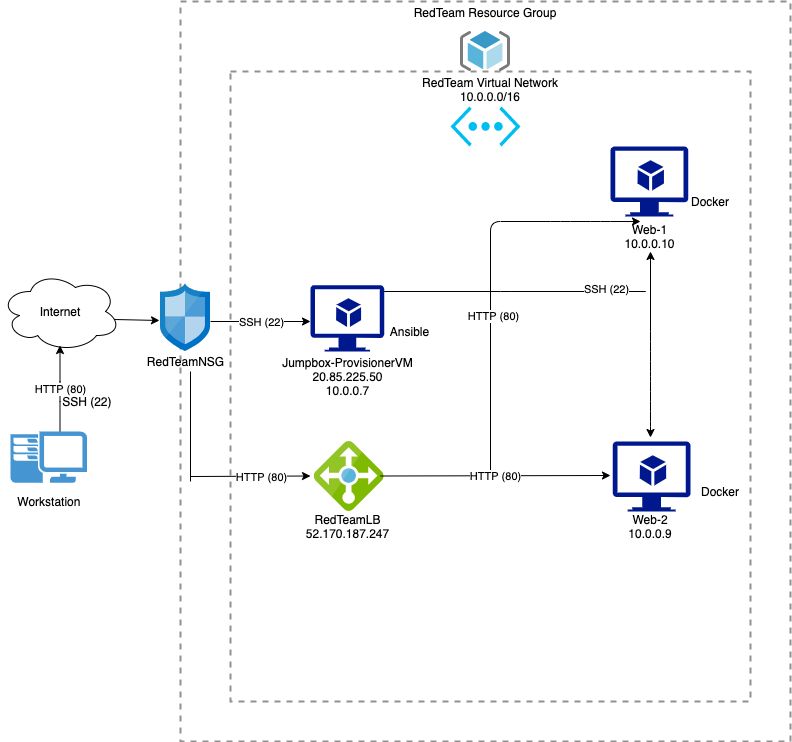

The diagram above was exported from draw.io. Its source (the exported page's mxGraphModel, read from the mxfile embedded in the PNG):
<mxGraphModel dx="738" dy="468" grid="1" gridSize="10" guides="1" tooltips="1" connect="1" arrows="1" fold="1" page="1" pageScale="1" pageWidth="850" pageHeight="1100" math="0" shadow="0">
  <root>
    <mxCell id="0" />
    <mxCell id="1" parent="0" />
    <mxCell id="bFRw0hHWmZYpGint1-xN-22" value="RedTeam Resource Group" style="fontStyle=0;verticalAlign=top;align=center;spacingTop=-2;fillColor=none;rounded=0;whiteSpace=wrap;html=1;strokeColor=#919191;strokeWidth=2;dashed=1;container=1;collapsible=0;expand=0;recursiveResize=0;" parent="1" vertex="1">
      <mxGeometry x="190" y="10" width="610" height="740" as="geometry" />
    </mxCell>
    <mxCell id="bFRw0hHWmZYpGint1-xN-24" value="RedTeam Virtual Network&lt;br&gt;10.0.0.0/16" style="fontStyle=0;verticalAlign=top;align=center;spacingTop=-2;fillColor=none;rounded=0;whiteSpace=wrap;html=1;strokeColor=#919191;strokeWidth=2;dashed=1;container=1;collapsible=0;expand=0;recursiveResize=0;" parent="bFRw0hHWmZYpGint1-xN-22" vertex="1">
      <mxGeometry x="50" y="70" width="520" height="630" as="geometry" />
    </mxCell>
    <mxCell id="bFRw0hHWmZYpGint1-xN-23" value="" style="verticalLabelPosition=bottom;html=1;verticalAlign=top;align=center;strokeColor=none;fillColor=#00BEF2;shape=mxgraph.azure.virtual_network;pointerEvents=1;" parent="bFRw0hHWmZYpGint1-xN-24" vertex="1">
      <mxGeometry x="220" y="35" width="70" height="40" as="geometry" />
    </mxCell>
    <mxCell id="bFRw0hHWmZYpGint1-xN-30" value="Web-1&lt;br&gt;10.0.0.10" style="aspect=fixed;pointerEvents=1;shadow=0;dashed=0;html=1;strokeColor=none;labelPosition=center;verticalLabelPosition=bottom;verticalAlign=top;align=center;fillColor=#00188D;shape=mxgraph.azure.virtual_machine_feature" parent="bFRw0hHWmZYpGint1-xN-24" vertex="1">
      <mxGeometry x="380" y="75" width="77.78" height="70" as="geometry" />
    </mxCell>
    <mxCell id="bFRw0hHWmZYpGint1-xN-32" value="Docker" style="text;html=1;strokeColor=none;fillColor=none;align=center;verticalAlign=middle;whiteSpace=wrap;rounded=0;" parent="bFRw0hHWmZYpGint1-xN-24" vertex="1">
      <mxGeometry x="460" y="120" width="40" height="20" as="geometry" />
    </mxCell>
    <mxCell id="bFRw0hHWmZYpGint1-xN-31" value="" style="aspect=fixed;pointerEvents=1;shadow=0;dashed=0;html=1;strokeColor=none;labelPosition=center;verticalLabelPosition=bottom;verticalAlign=top;align=center;fillColor=#00188D;shape=mxgraph.azure.virtual_machine_feature" parent="bFRw0hHWmZYpGint1-xN-24" vertex="1">
      <mxGeometry x="382.22" y="370" width="77.78" height="70" as="geometry" />
    </mxCell>
    <mxCell id="bFRw0hHWmZYpGint1-xN-43" value="" style="endArrow=classic;html=1;" parent="bFRw0hHWmZYpGint1-xN-24" edge="1">
      <mxGeometry width="50" height="50" relative="1" as="geometry">
        <mxPoint x="260" y="400" as="sourcePoint" />
        <mxPoint x="410" y="150" as="targetPoint" />
        <Array as="points">
          <mxPoint x="260" y="150" />
          <mxPoint x="330" y="150" />
          <mxPoint x="370" y="150" />
        </Array>
      </mxGeometry>
    </mxCell>
    <mxCell id="bFRw0hHWmZYpGint1-xN-44" value="HTTP (80)" style="edgeLabel;html=1;align=center;verticalAlign=middle;resizable=0;points=[];" parent="bFRw0hHWmZYpGint1-xN-43" vertex="1" connectable="0">
      <mxGeometry x="-0.22" y="-2" relative="1" as="geometry">
        <mxPoint as="offset" />
      </mxGeometry>
    </mxCell>
    <mxCell id="bFRw0hHWmZYpGint1-xN-49" value="" style="endArrow=classic;startArrow=classic;html=1;" parent="bFRw0hHWmZYpGint1-xN-24" edge="1">
      <mxGeometry width="50" height="50" relative="1" as="geometry">
        <mxPoint x="420" y="366" as="sourcePoint" />
        <mxPoint x="420" y="180" as="targetPoint" />
        <Array as="points">
          <mxPoint x="420" y="350" />
          <mxPoint x="420" y="320" />
          <mxPoint x="420" y="300" />
          <mxPoint x="420" y="270" />
        </Array>
      </mxGeometry>
    </mxCell>
    <mxCell id="bFRw0hHWmZYpGint1-xN-21" value="" style="aspect=fixed;html=1;points=[];align=center;image;fontSize=12;image=img/lib/mscae/ResourceGroup.svg;" parent="bFRw0hHWmZYpGint1-xN-22" vertex="1">
      <mxGeometry x="280" y="30" width="50" height="40" as="geometry" />
    </mxCell>
    <mxCell id="bFRw0hHWmZYpGint1-xN-1" value="Internet" style="ellipse;shape=cloud;whiteSpace=wrap;html=1;" parent="1" vertex="1">
      <mxGeometry x="10" y="280" width="120" height="80" as="geometry" />
    </mxCell>
    <mxCell id="bFRw0hHWmZYpGint1-xN-3" value="" style="endArrow=classic;html=1;entryX=0.5;entryY=0.925;entryDx=0;entryDy=0;entryPerimeter=0;" parent="1" edge="1">
      <mxGeometry relative="1" as="geometry">
        <mxPoint x="69.5" y="440" as="sourcePoint" />
        <mxPoint x="69.5" y="354" as="targetPoint" />
        <Array as="points">
          <mxPoint x="69.5" y="400" />
        </Array>
      </mxGeometry>
    </mxCell>
    <mxCell id="bFRw0hHWmZYpGint1-xN-4" value="HTTP (80)" style="edgeLabel;resizable=0;html=1;align=center;verticalAlign=middle;" parent="bFRw0hHWmZYpGint1-xN-3" connectable="0" vertex="1">
      <mxGeometry relative="1" as="geometry" />
    </mxCell>
    <mxCell id="bFRw0hHWmZYpGint1-xN-5" value="" style="pointerEvents=1;shadow=0;dashed=0;html=1;strokeColor=none;fillColor=#4495D1;labelPosition=center;verticalLabelPosition=bottom;verticalAlign=top;align=center;outlineConnect=0;shape=mxgraph.veeam.2d.workstation;" parent="1" vertex="1">
      <mxGeometry x="20.00000000000001" y="440" width="76.4" height="51.2" as="geometry" />
    </mxCell>
    <mxCell id="bFRw0hHWmZYpGint1-xN-6" value="Workstation&amp;nbsp;" style="text;html=1;align=center;verticalAlign=middle;resizable=0;points=[];autosize=1;strokeColor=none;fillColor=none;" parent="1" vertex="1">
      <mxGeometry x="20" y="500" width="80" height="20" as="geometry" />
    </mxCell>
    <mxCell id="bFRw0hHWmZYpGint1-xN-7" value="" style="endArrow=classic;html=1;entryX=-0.02;entryY=0.541;entryDx=0;entryDy=0;entryPerimeter=0;exitX=0.95;exitY=0.6;exitDx=0;exitDy=0;exitPerimeter=0;" parent="1" source="bFRw0hHWmZYpGint1-xN-1" target="bFRw0hHWmZYpGint1-xN-8" edge="1">
      <mxGeometry width="50" height="50" relative="1" as="geometry">
        <mxPoint x="130" y="329" as="sourcePoint" />
        <mxPoint x="180" y="270" as="targetPoint" />
      </mxGeometry>
    </mxCell>
    <mxCell id="bFRw0hHWmZYpGint1-xN-10" value="&amp;nbsp; SSH (22)" style="text;html=1;align=center;verticalAlign=middle;resizable=0;points=[];autosize=1;strokeColor=none;fillColor=none;" parent="1" vertex="1">
      <mxGeometry x="57.8" y="400" width="70" height="20" as="geometry" />
    </mxCell>
    <mxCell id="bFRw0hHWmZYpGint1-xN-11" value="" style="aspect=fixed;pointerEvents=1;shadow=0;dashed=0;html=1;strokeColor=none;labelPosition=center;verticalLabelPosition=bottom;verticalAlign=top;align=center;fillColor=#00188D;shape=mxgraph.azure.virtual_machine_feature" parent="1" vertex="1">
      <mxGeometry x="320" y="293.72" width="73.64" height="66.28" as="geometry" />
    </mxCell>
    <mxCell id="bFRw0hHWmZYpGint1-xN-12" value="" style="aspect=fixed;html=1;points=[];align=center;image;fontSize=12;image=img/lib/mscae/Load_Balancer_feature.svg;" parent="1" vertex="1">
      <mxGeometry x="323.64" y="450" width="70" height="70" as="geometry" />
    </mxCell>
    <mxCell id="bFRw0hHWmZYpGint1-xN-13" value="Jumpbox-ProvisionerVM&lt;br&gt;20.85.225.50&lt;br&gt;10.0.0.7" style="text;html=1;align=center;verticalAlign=middle;resizable=0;points=[];autosize=1;strokeColor=none;fillColor=none;" parent="1" vertex="1">
      <mxGeometry x="281.82" y="360" width="150" height="50" as="geometry" />
    </mxCell>
    <mxCell id="bFRw0hHWmZYpGint1-xN-14" value="RedTeamLB&lt;br&gt;52.170.187.247" style="text;html=1;align=center;verticalAlign=middle;resizable=0;points=[];autosize=1;strokeColor=none;fillColor=none;" parent="1" vertex="1">
      <mxGeometry x="306.82" y="520" width="100" height="30" as="geometry" />
    </mxCell>
    <mxCell id="bFRw0hHWmZYpGint1-xN-15" value="Ansible" style="text;html=1;align=center;verticalAlign=middle;resizable=0;points=[];autosize=1;strokeColor=none;fillColor=none;" parent="1" vertex="1">
      <mxGeometry x="393.64" y="330" width="50" height="20" as="geometry" />
    </mxCell>
    <mxCell id="bFRw0hHWmZYpGint1-xN-16" value="j" style="endArrow=classic;html=1;" parent="1" edge="1">
      <mxGeometry relative="1" as="geometry">
        <mxPoint x="220" y="330" as="sourcePoint" />
        <mxPoint x="320" y="330" as="targetPoint" />
      </mxGeometry>
    </mxCell>
    <mxCell id="bFRw0hHWmZYpGint1-xN-17" value="SSH (22)" style="edgeLabel;resizable=0;html=1;align=center;verticalAlign=middle;" parent="bFRw0hHWmZYpGint1-xN-16" connectable="0" vertex="1">
      <mxGeometry relative="1" as="geometry" />
    </mxCell>
    <mxCell id="bFRw0hHWmZYpGint1-xN-19" value="" style="endArrow=classic;html=1;" parent="1" edge="1">
      <mxGeometry width="50" height="50" relative="1" as="geometry">
        <mxPoint x="200" y="485" as="sourcePoint" />
        <mxPoint x="320" y="484.5" as="targetPoint" />
      </mxGeometry>
    </mxCell>
    <mxCell id="bFRw0hHWmZYpGint1-xN-29" value="HTTP (80)" style="edgeLabel;html=1;align=center;verticalAlign=middle;resizable=0;points=[];" parent="bFRw0hHWmZYpGint1-xN-19" vertex="1" connectable="0">
      <mxGeometry x="0.1666" y="-1" relative="1" as="geometry">
        <mxPoint as="offset" />
      </mxGeometry>
    </mxCell>
    <mxCell id="bFRw0hHWmZYpGint1-xN-20" value="" style="endArrow=none;html=1;" parent="1" edge="1">
      <mxGeometry width="50" height="50" relative="1" as="geometry">
        <mxPoint x="200" y="490" as="sourcePoint" />
        <mxPoint x="200" y="380" as="targetPoint" />
      </mxGeometry>
    </mxCell>
    <mxCell id="bFRw0hHWmZYpGint1-xN-8" value="" style="aspect=fixed;html=1;points=[];align=center;image;fontSize=12;image=img/lib/mscae/Network_Security_Groups_Classic.svg;" parent="1" vertex="1">
      <mxGeometry x="170" y="292.43000000000006" width="50" height="67.57" as="geometry" />
    </mxCell>
    <mxCell id="bFRw0hHWmZYpGint1-xN-9" value="RedTeamNSG" style="text;html=1;align=center;verticalAlign=middle;resizable=0;points=[];autosize=1;strokeColor=none;fillColor=none;" parent="1" vertex="1">
      <mxGeometry x="150" y="360" width="90" height="20" as="geometry" />
    </mxCell>
    <mxCell id="bFRw0hHWmZYpGint1-xN-33" value="Web-2&lt;br&gt;10.0.0.9" style="text;html=1;strokeColor=none;fillColor=none;align=center;verticalAlign=middle;whiteSpace=wrap;rounded=0;" parent="1" vertex="1">
      <mxGeometry x="640" y="525" width="40" height="20" as="geometry" />
    </mxCell>
    <mxCell id="bFRw0hHWmZYpGint1-xN-34" value="Docker" style="text;html=1;strokeColor=none;fillColor=none;align=center;verticalAlign=middle;whiteSpace=wrap;rounded=0;" parent="1" vertex="1">
      <mxGeometry x="710" y="490" width="40" height="20" as="geometry" />
    </mxCell>
    <mxCell id="bFRw0hHWmZYpGint1-xN-35" value="" style="endArrow=classic;html=1;" parent="1" edge="1">
      <mxGeometry relative="1" as="geometry">
        <mxPoint x="390" y="484.5" as="sourcePoint" />
        <mxPoint x="620" y="484" as="targetPoint" />
      </mxGeometry>
    </mxCell>
    <mxCell id="bFRw0hHWmZYpGint1-xN-36" value="HTTP (80)" style="edgeLabel;resizable=0;html=1;align=center;verticalAlign=middle;" parent="bFRw0hHWmZYpGint1-xN-35" connectable="0" vertex="1">
      <mxGeometry relative="1" as="geometry" />
    </mxCell>
    <mxCell id="bFRw0hHWmZYpGint1-xN-48" value="" style="endArrow=none;html=1;" parent="1" edge="1">
      <mxGeometry width="50" height="50" relative="1" as="geometry">
        <mxPoint x="393.64" y="300" as="sourcePoint" />
        <mxPoint x="520" y="300" as="targetPoint" />
        <Array as="points">
          <mxPoint x="520" y="300" />
          <mxPoint x="660" y="300" />
        </Array>
      </mxGeometry>
    </mxCell>
    <mxCell id="bFRw0hHWmZYpGint1-xN-50" value="SSH (22)" style="edgeLabel;html=1;align=center;verticalAlign=middle;resizable=0;points=[];" parent="bFRw0hHWmZYpGint1-xN-48" vertex="1" connectable="0">
      <mxGeometry x="0.5324" y="-3" relative="1" as="geometry">
        <mxPoint as="offset" />
      </mxGeometry>
    </mxCell>
  </root>
</mxGraphModel>